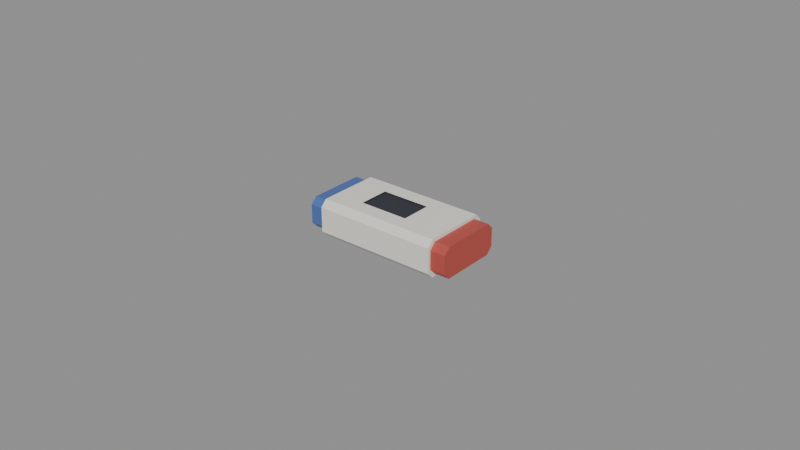 # Source: eraser.blend  (saved by Blender 4.0.36; exported with 4.5.12 LTS)
import bpy
from mathutils import Matrix  # noqa: F401  (used for matrix-valued properties, if any)

bpy.ops.wm.read_factory_settings(use_empty=True)
scene = bpy.context.scene
scene.name = 'Scene'

# ---- materials (node trees are filled in below, after node groups)
mat_prop_eraser_paper = bpy.data.materials.new('Prop_eraser_paper')
mat_prop_eraser_paper.use_transparent_shadow = False
mat_prop_eraser_paper.diffuse_color = (0.8, 0.775, 0.7, 1.0)
mat_prop_eraser_plastic_blue = bpy.data.materials.new('Prop_eraser_plastic_blue')
mat_prop_eraser_plastic_blue.use_transparent_shadow = False
mat_prop_eraser_plastic_blue.diffuse_color = (0.075, 0.145, 0.4, 1.0)
mat_prop_eraser_plastic_red = bpy.data.materials.new('Prop_eraser_plastic_red')
mat_prop_eraser_plastic_red.use_transparent_shadow = False
mat_prop_eraser_plastic_red.diffuse_color = (0.48, 0.075, 0.06, 1.0)
mat_prop_eraser_ink = bpy.data.materials.new('Prop_eraser_ink')
mat_prop_eraser_ink.use_transparent_shadow = False
mat_prop_eraser_ink.diffuse_color = (0.03, 0.035, 0.045, 1.0)

# ---- material node trees
mat_prop_eraser_paper.use_nodes = True; mat_prop_eraser_paper.node_tree.nodes.clear()
_N = mat_prop_eraser_paper.node_tree.nodes; _L = mat_prop_eraser_paper.node_tree.links
n0 = _N.new('ShaderNodeBsdfPrincipled'); n0.name = 'Principled BSDF'; n0.location = (10, 300)
n0.inputs[0].default_value = (0.8, 0.775, 0.7, 1.0)
n0.inputs[2].default_value = 0.9
n0.inputs[3].default_value = 1.45
n1 = _N.new('ShaderNodeOutputMaterial'); n1.name = 'Material Output'; n1.location = (300, 300)
_L.new(n0.outputs[0], n1.inputs[0])
n1.is_active_output = True
mat_prop_eraser_plastic_blue.use_nodes = True; mat_prop_eraser_plastic_blue.node_tree.nodes.clear()
_N = mat_prop_eraser_plastic_blue.node_tree.nodes; _L = mat_prop_eraser_plastic_blue.node_tree.links
n0 = _N.new('ShaderNodeBsdfPrincipled'); n0.name = 'Principled BSDF'; n0.location = (10, 300)
n0.inputs[0].default_value = (0.075, 0.145, 0.4, 1.0)
n0.inputs[2].default_value = 0.48
n0.inputs[3].default_value = 1.45
n1 = _N.new('ShaderNodeOutputMaterial'); n1.name = 'Material Output'; n1.location = (300, 300)
_L.new(n0.outputs[0], n1.inputs[0])
n1.is_active_output = True
mat_prop_eraser_plastic_red.use_nodes = True; mat_prop_eraser_plastic_red.node_tree.nodes.clear()
_N = mat_prop_eraser_plastic_red.node_tree.nodes; _L = mat_prop_eraser_plastic_red.node_tree.links
n0 = _N.new('ShaderNodeBsdfPrincipled'); n0.name = 'Principled BSDF'; n0.location = (10, 300)
n0.inputs[0].default_value = (0.48, 0.075, 0.06, 1.0)
n0.inputs[2].default_value = 0.48
n0.inputs[3].default_value = 1.45
n1 = _N.new('ShaderNodeOutputMaterial'); n1.name = 'Material Output'; n1.location = (300, 300)
_L.new(n0.outputs[0], n1.inputs[0])
n1.is_active_output = True
mat_prop_eraser_ink.use_nodes = True; mat_prop_eraser_ink.node_tree.nodes.clear()
_N = mat_prop_eraser_ink.node_tree.nodes; _L = mat_prop_eraser_ink.node_tree.links
n0 = _N.new('ShaderNodeBsdfPrincipled'); n0.name = 'Principled BSDF'; n0.location = (10, 300)
n0.inputs[0].default_value = (0.03, 0.035, 0.045, 1.0)
n0.inputs[2].default_value = 0.75
n0.inputs[3].default_value = 1.45
n1 = _N.new('ShaderNodeOutputMaterial'); n1.name = 'Material Output'; n1.location = (300, 300)
_L.new(n0.outputs[0], n1.inputs[0])
n1.is_active_output = True

# ---- meshes
me_eraser_mesh = bpy.data.meshes.new('eraser_Mesh')
me_eraser_mesh.from_pydata([(-0.02, 0.012, 0.004), (-0.01, -0.005, 0.0056), (0.006, -0.005, 0.0056), (-0.025, 0.011, 0.003), (-0.02, 0.01, 0.006), (0.006, 0.005, 0.0056), (-0.01, 0.005, 0.0056), (-0.025, 0.009, 0.005), (-0.02, -0.01, 0.006), (-0.025, -0.009, 0.005), (-0.02, -0.012, 0.004), (-0.025, -0.011, 0.003), (-0.025, -0.011, -0.003), (-0.02, -0.012, -0.004), (-0.025, -0.009, -0.005), (-0.02, -0.01, -0.006), (-0.025, 0.009, -0.005), (-0.02, 0.01, -0.006), (-0.025, 0.011, -0.003), (-0.02, 0.012, -0.004), (0.025, 0.011, 0.003), (0.02, 0.012, 0.004), (0.025, 0.009, 0.005), (0.02, 0.01, 0.006), (0.02, -0.01, 0.006), (0.025, -0.009, 0.005), (0.02, -0.012, 0.004), (0.025, -0.011, 0.003), (0.025, -0.011, -0.003), (0.02, -0.012, -0.004), (0.02, -0.01, -0.006), (0.025, -0.009, -0.005), (0.02, 0.01, -0.006), (0.025, 0.009, -0.005), (0.025, 0.011, -0.003), (0.02, 0.012, -0.004), (-0.02, 0.009111, -0.004889), (-0.02, 0.009, -0.005), (-0.02, -0.009, -0.005), (-0.02, -0.011, 0.003), (-0.02, -0.009111, 0.004889), (-0.02, -0.011, -0.003), (-0.02, -0.009, 0.005), (-0.02, 0.009, 0.005), (-0.02, 0.011, -0.003), (-0.02, 0.011, 0.003), (0.02, 0.009, 0.005), (0.02, 0.009111, 0.004889), (0.02, -0.009, 0.005), (0.02, -0.011, -0.003), (0.02, -0.009111, -0.004889), (0.02, -0.011, 0.003), (0.02, -0.009, -0.005), (0.02, 0.009, -0.005), (0.02, 0.011, 0.003), (0.02, 0.011, -0.003), (-0.01, -0.005, 0.006), (0.006, -0.005, 0.006), (-0.01, 0.005, 0.006), (0.006, 0.005, 0.006)], [], [(0, 23, 21), (24, 23, 57), (4, 56, 58), (8, 26, 24), (10, 29, 26), (13, 30, 29), (15, 32, 30), (17, 35, 32), (19, 21, 35), (15, 13, 41), (4, 0, 45), (24, 26, 51), (32, 35, 55), (20, 54, 47), (45, 7, 43), (48, 22, 46), (7, 42, 43), (27, 48, 51), (11, 39, 40), (28, 51, 49), (11, 41, 39), (28, 49, 50), (12, 38, 41), (53, 31, 52), (14, 37, 38), (55, 33, 53), (18, 44, 36), (20, 55, 54), (18, 45, 44), (3, 18, 16), (27, 28, 31), (2, 56, 57), (5, 57, 59), (58, 5, 59), (56, 6, 58), (6, 2, 5), (0, 4, 23), (57, 56, 8), (23, 4, 59), (4, 58, 59), (57, 8, 24), (23, 59, 57), (4, 8, 56), (8, 10, 26), (10, 13, 29), (13, 15, 30), (15, 17, 32), (17, 19, 35), (19, 0, 21), (37, 36, 17), (10, 8, 40), (10, 40, 39), (37, 17, 15), (38, 37, 15), (13, 10, 39), (41, 38, 15), (13, 39, 41), (42, 40, 8), (19, 17, 36), (19, 36, 44), (42, 8, 4), (43, 42, 4), (0, 19, 44), (45, 43, 4), (0, 44, 45), (46, 47, 23), (29, 30, 50), (29, 50, 49), (46, 23, 24), (48, 46, 24), (26, 29, 49), (51, 48, 24), (26, 49, 51), (52, 50, 30), (21, 23, 47), (21, 47, 54), (52, 30, 32), (53, 52, 32), (35, 21, 54), (55, 53, 32), (35, 54, 55), (47, 46, 22), (22, 20, 47), (45, 3, 7), (48, 25, 22), (7, 9, 42), (27, 25, 48), (40, 42, 9), (9, 11, 40), (28, 27, 51), (11, 12, 41), (50, 52, 31), (31, 28, 50), (12, 14, 38), (53, 33, 31), (14, 16, 37), (55, 34, 33), (36, 37, 16), (16, 18, 36), (20, 34, 55), (18, 3, 45), (16, 14, 9), (14, 12, 9), (12, 11, 9), (9, 7, 16), (7, 3, 16), (31, 33, 22), (33, 34, 22), (34, 20, 22), (22, 25, 31), (25, 27, 31), (2, 1, 56), (5, 2, 57), (58, 6, 5), (56, 1, 6), (6, 1, 2)])
me_eraser_mesh.polygons.foreach_set('material_index', [0, 0, 0, 0, 0, 0, 0, 0, 0, 0, 0, 0, 0, 2, 1, 2, 1, 2, 1, 2, 1, 2, 1, 2, 1, 2, 1, 2, 1, 1, 2, 3, 3, 3, 3, 3, 0, 0, 0, 0, 0, 0, 0, 0, 0, 0, 0, 0, 0, 0, 0, 0, 0, 0, 0, 0, 0, 0, 0, 0, 0, 0, 0, 0, 0, 0, 0, 0, 0, 0, 0, 0, 0, 0, 0, 0, 0, 0, 0, 0, 0, 2, 2, 1, 2, 1, 2, 1, 1, 2, 1, 2, 2, 1, 2, 1, 2, 1, 1, 2, 1, 1, 1, 1, 1, 1, 2, 2, 2, 2, 2, 3, 3, 3, 3, 3])
me_eraser_mesh.materials.append(mat_prop_eraser_paper)
me_eraser_mesh.materials.append(mat_prop_eraser_plastic_blue)
me_eraser_mesh.materials.append(mat_prop_eraser_plastic_red)
me_eraser_mesh.materials.append(mat_prop_eraser_ink)
me_eraser_mesh.update()

# ---- objects
ob_eraser = bpy.data.objects.new('eraser', me_eraser_mesh)

# ---- transforms, parenting, visibility, modifiers, constraints
ob_eraser.location = (0.0, 0.0, 0.0)

# ---- collection membership
scene.collection.objects.link(ob_eraser)

# ---- scene / render settings (as saved in the file)
scene.frame_start = 1; scene.frame_end = 250; scene.frame_set(1)
scene.render.engine = 'BLENDER_EEVEE_NEXT'
scene.cycles.sampling_pattern = 'TABULATED_SOBOL'
bpy.context.view_layer.update()

# ---- added for rendering (the .blend has no active camera and no usable light): camera, sun + grey world if the file has none
cam_auto = bpy.data.cameras.new('AutoCamera')
cam_auto.lens = 50.0
cam_auto.sensor_width = 36.0
cam_auto.clip_end = 1000.0
ob_auto_camera = bpy.data.objects.new('AutoCamera', cam_auto)
scene.collection.objects.link(ob_auto_camera)
ob_auto_camera.location = (0.185045, -0.222054, 0.148036)
ob_auto_camera.rotation_euler = (1.09748, -7.21219e-08, 0.694738)
scene.camera = ob_auto_camera
light_auto_sun = bpy.data.lights.new('AutoSun', 'SUN')
light_auto_sun.energy = 3.0
light_auto_sun.angle = 0.0523599
ob_auto_sun = bpy.data.objects.new('AutoSun', light_auto_sun)
scene.collection.objects.link(ob_auto_sun)
ob_auto_sun.rotation_euler = (0.872665, 0.174533, 0.523599)
if scene.world is None:
    world_auto = bpy.data.worlds.new('AutoWorld')
    world_auto.color = (0.3, 0.3, 0.3)
    scene.world = world_auto
bpy.context.view_layer.update()
